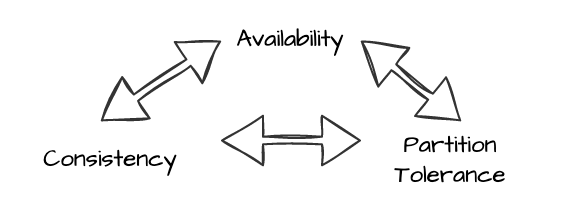

The diagram above was exported from draw.io. Its source (the exported page's mxGraphModel, read from the mxfile embedded in the PNG):
<mxGraphModel dx="1476" dy="942" grid="1" gridSize="10" guides="1" tooltips="1" connect="1" arrows="1" fold="1" page="1" pageScale="1" pageWidth="850" pageHeight="1100" math="0" shadow="0">
  <root>
    <mxCell id="DJm1t0Erff28eJNvk8cu-0" />
    <mxCell id="DJm1t0Erff28eJNvk8cu-1" parent="DJm1t0Erff28eJNvk8cu-0" />
    <mxCell id="BFyUTddIdpRjJ6EdTX-g-0" value="Consistency" style="text;html=1;strokeColor=none;fillColor=none;align=center;verticalAlign=middle;whiteSpace=wrap;rounded=0;sketch=1;fontFamily=Architects Daughter;fontSource=https%3A%2F%2Ffonts.googleapis.com%2Fcss%3Ffamily%3DArchitects%2BDaughter;" vertex="1" parent="DJm1t0Erff28eJNvk8cu-1">
      <mxGeometry x="220" y="160" width="110" height="40" as="geometry" />
    </mxCell>
    <mxCell id="0Qd4Je-ZycbyJNKyOZcp-0" value="Availability" style="text;html=1;strokeColor=none;fillColor=none;align=center;verticalAlign=middle;whiteSpace=wrap;rounded=0;sketch=1;fontFamily=Architects Daughter;fontSource=https%3A%2F%2Ffonts.googleapis.com%2Fcss%3Ffamily%3DArchitects%2BDaughter;" vertex="1" parent="DJm1t0Erff28eJNvk8cu-1">
      <mxGeometry x="310" y="100" width="110" height="40" as="geometry" />
    </mxCell>
    <mxCell id="0Qd4Je-ZycbyJNKyOZcp-1" value="Partition&lt;br&gt;Tolerance" style="text;html=1;strokeColor=none;fillColor=none;align=center;verticalAlign=middle;whiteSpace=wrap;rounded=0;sketch=1;fontFamily=Architects Daughter;fontSource=https%3A%2F%2Ffonts.googleapis.com%2Fcss%3Ffamily%3DArchitects%2BDaughter;" vertex="1" parent="DJm1t0Erff28eJNvk8cu-1">
      <mxGeometry x="390" y="160" width="110" height="40" as="geometry" />
    </mxCell>
    <mxCell id="0Qd4Je-ZycbyJNKyOZcp-2" value="" style="shape=flexArrow;endArrow=classic;startArrow=classic;html=1;rounded=0;sketch=1;fontFamily=Architects Daughter;fontSource=https%3A%2F%2Ffonts.googleapis.com%2Fcss%3Ffamily%3DArchitects%2BDaughter;fontColor=#0000FF;strokeColor=#333333;width=3.8095238095238093;startSize=6.5;" edge="1" parent="DJm1t0Erff28eJNvk8cu-1">
      <mxGeometry width="100" height="100" relative="1" as="geometry">
        <mxPoint x="270" y="160" as="sourcePoint" />
        <mxPoint x="330" y="120" as="targetPoint" />
      </mxGeometry>
    </mxCell>
    <mxCell id="0Qd4Je-ZycbyJNKyOZcp-3" value="" style="shape=flexArrow;endArrow=classic;startArrow=classic;html=1;rounded=0;sketch=1;fontFamily=Architects Daughter;fontSource=https%3A%2F%2Ffonts.googleapis.com%2Fcss%3Ffamily%3DArchitects%2BDaughter;fontColor=#0000FF;strokeColor=#333333;width=3.8095238095238093;startSize=6.5;" edge="1" parent="DJm1t0Erff28eJNvk8cu-1">
      <mxGeometry width="100" height="100" relative="1" as="geometry">
        <mxPoint x="400" y="120" as="sourcePoint" />
        <mxPoint x="450" y="160" as="targetPoint" />
      </mxGeometry>
    </mxCell>
    <mxCell id="0Qd4Je-ZycbyJNKyOZcp-4" value="" style="shape=flexArrow;endArrow=classic;startArrow=classic;html=1;rounded=0;sketch=1;fontFamily=Architects Daughter;fontSource=https%3A%2F%2Ffonts.googleapis.com%2Fcss%3Ffamily%3DArchitects%2BDaughter;fontColor=#0000FF;strokeColor=#333333;width=3.8095238095238093;startSize=6.5;" edge="1" parent="DJm1t0Erff28eJNvk8cu-1">
      <mxGeometry width="100" height="100" relative="1" as="geometry">
        <mxPoint x="330" y="169.76" as="sourcePoint" />
        <mxPoint x="400" y="169.76" as="targetPoint" />
      </mxGeometry>
    </mxCell>
  </root>
</mxGraphModel>